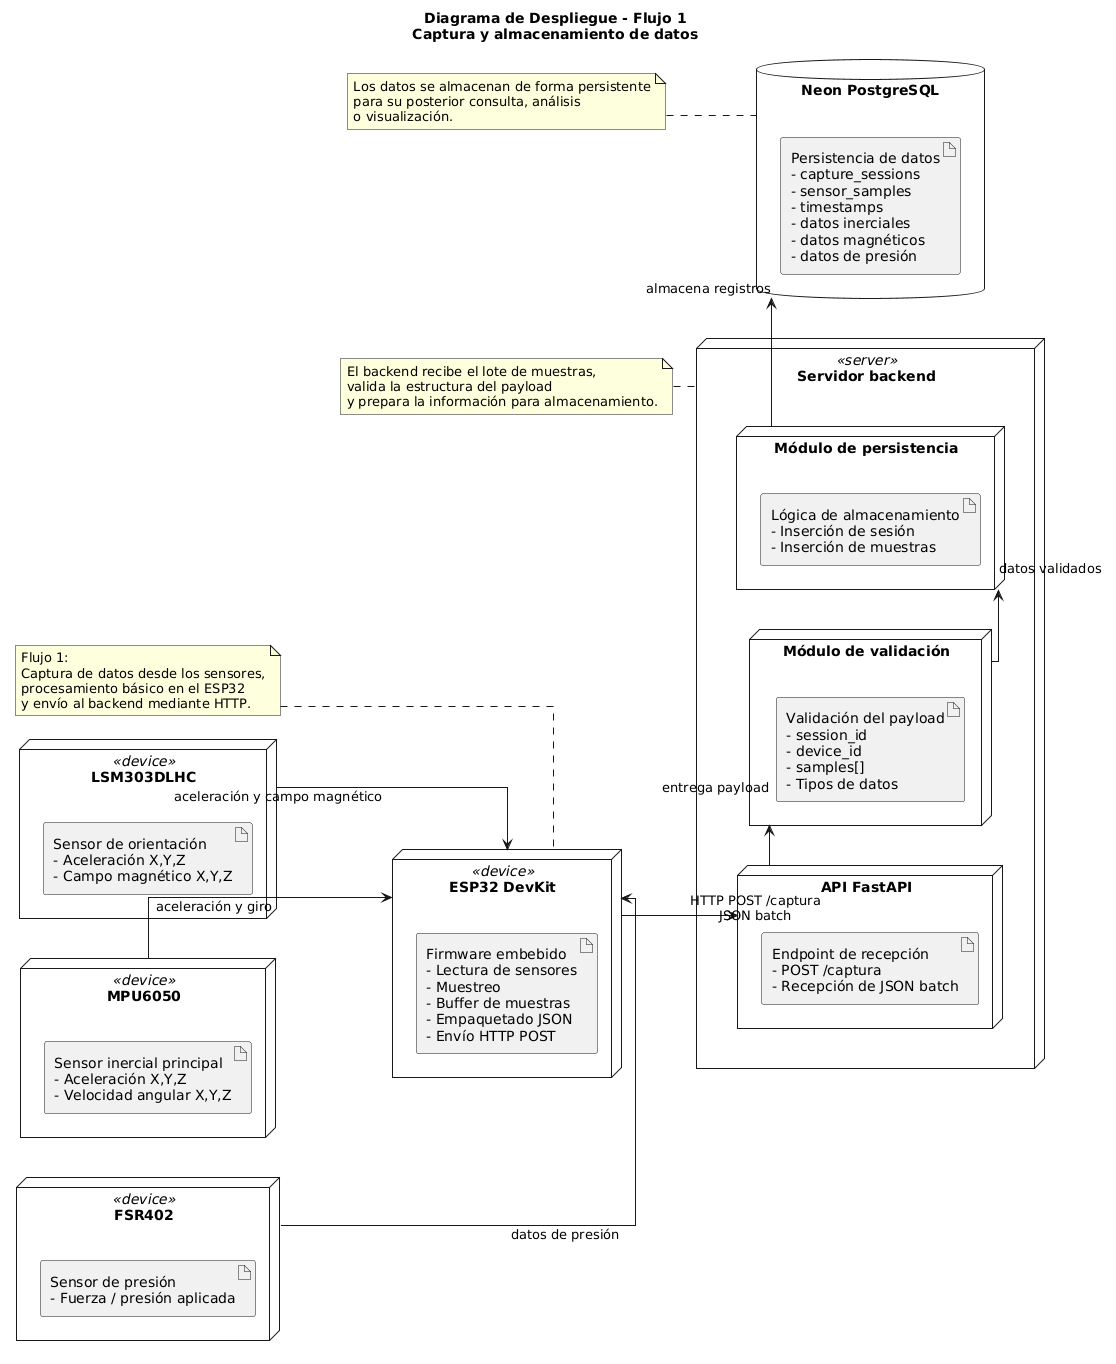

The diagram above was rendered by PlantUML. Its source (embedded in the PNG):
@startuml
title Diagrama de Despliegue - Flujo 1\nCaptura y almacenamiento de datos

skinparam linetype ortho
left to right direction

note "Flujo 1:\nCaptura de datos desde los sensores,\nprocesamiento básico en el ESP32\ny envío al backend mediante HTTP." as Note1

note "El backend recibe el lote de muestras,\nvalida la estructura del payload\ny prepara la información para almacenamiento." as Note2

note "Los datos se almacenan de forma persistente\npara su posterior consulta, análisis\no visualización." as Note3

node "LSM303DLHC" <<device>> {
    artifact "Sensor de orientación\n- Aceleración X,Y,Z\n- Campo magnético X,Y,Z" as LSM_Art
}

node "MPU6050" <<device>> {
    artifact "Sensor inercial principal\n- Aceleración X,Y,Z\n- Velocidad angular X,Y,Z" as MPU_Art
}

node "FSR402" <<device>> {
    artifact "Sensor de presión\n- Fuerza / presión aplicada" as FSR_Art
}

node "ESP32 DevKit" <<device>> {
    artifact "Firmware embebido\n- Lectura de sensores\n- Muestreo\n- Buffer de muestras\n- Empaquetado JSON\n- Envío HTTP POST" as ESP_Art
}

node "Servidor backend" <<server>> {

    node "API FastAPI" {
        artifact "Endpoint de recepción\n- POST /captura\n- Recepción de JSON batch" as API_Art
    }

    node "Módulo de validación" {
        artifact "Validación del payload\n- session_id\n- device_id\n- samples[]\n- Tipos de datos" as Val_Art
    }

    node "Módulo de persistencia" {
        artifact "Lógica de almacenamiento\n- Inserción de sesión\n- Inserción de muestras" as Pers_Art
    }
}

database "Neon PostgreSQL" {
    artifact "Persistencia de datos\n- capture_sessions\n- sensor_samples\n- timestamps\n- datos inerciales\n- datos magnéticos\n- datos de presión" as DB_Art
}

Note1 .. "ESP32 DevKit"
Note2 .. "Servidor backend"
Note3 .. "Neon PostgreSQL"

"LSM303DLHC" -down-> "ESP32 DevKit" : aceleración y campo magnético
"MPU6050" -down-> "ESP32 DevKit" : aceleración y giro
"FSR402" -down-> "ESP32 DevKit" : datos de presión

"ESP32 DevKit" --> "API FastAPI" : HTTP POST /captura\nJSON batch
"API FastAPI" -> "Módulo de validación" : entrega payload
"Módulo de validación" -> "Módulo de persistencia" : datos validados
"Módulo de persistencia" -> "Neon PostgreSQL" : almacena registros
@enduml